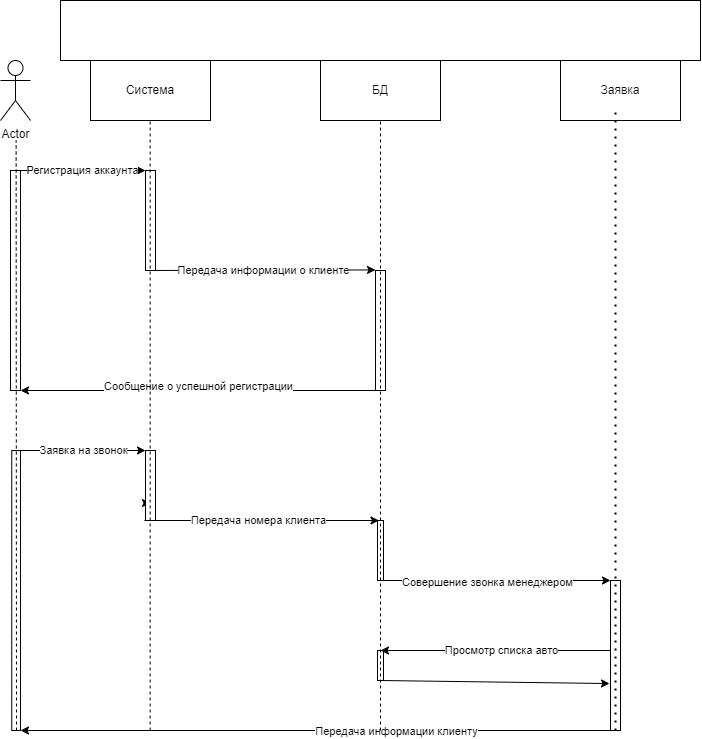

The diagram above was exported from draw.io. Its source (the exported page's mxGraphModel, read from the mxfile embedded in the PNG):
<mxGraphModel dx="1155" dy="1828" grid="1" gridSize="10" guides="1" tooltips="1" connect="1" arrows="1" fold="1" page="1" pageScale="1" pageWidth="827" pageHeight="1169" math="0" shadow="0">
  <root>
    <mxCell id="0" />
    <mxCell id="1" parent="0" />
    <mxCell id="MOavhPdLPEPVDy6x7iFU-2" value="Actor" style="shape=umlActor;verticalLabelPosition=bottom;verticalAlign=top;html=1;outlineConnect=0;" vertex="1" parent="1">
      <mxGeometry x="60" y="20" width="30" height="60" as="geometry" />
    </mxCell>
    <mxCell id="MOavhPdLPEPVDy6x7iFU-3" value="" style="rounded=0;whiteSpace=wrap;html=1;" vertex="1" parent="1">
      <mxGeometry x="120" y="-40" width="640" height="60" as="geometry" />
    </mxCell>
    <mxCell id="MOavhPdLPEPVDy6x7iFU-4" value="Система" style="rounded=0;whiteSpace=wrap;html=1;" vertex="1" parent="1">
      <mxGeometry x="150" y="20" width="120" height="60" as="geometry" />
    </mxCell>
    <mxCell id="MOavhPdLPEPVDy6x7iFU-5" value="Заявка" style="rounded=0;whiteSpace=wrap;html=1;" vertex="1" parent="1">
      <mxGeometry x="620" y="20" width="120" height="60" as="geometry" />
    </mxCell>
    <mxCell id="MOavhPdLPEPVDy6x7iFU-6" value="БД" style="rounded=0;whiteSpace=wrap;html=1;" vertex="1" parent="1">
      <mxGeometry x="380" y="20" width="120" height="60" as="geometry" />
    </mxCell>
    <mxCell id="MOavhPdLPEPVDy6x7iFU-8" value="" style="rounded=0;whiteSpace=wrap;html=1;" vertex="1" parent="1">
      <mxGeometry x="71.25" y="410" width="8.75" height="280" as="geometry" />
    </mxCell>
    <mxCell id="MOavhPdLPEPVDy6x7iFU-38" style="edgeStyle=orthogonalEdgeStyle;rounded=0;orthogonalLoop=1;jettySize=auto;html=1;exitX=0;exitY=0.75;exitDx=0;exitDy=0;" edge="1" parent="1" source="MOavhPdLPEPVDy6x7iFU-9">
      <mxGeometry relative="1" as="geometry">
        <mxPoint x="210" y="463" as="targetPoint" />
      </mxGeometry>
    </mxCell>
    <mxCell id="MOavhPdLPEPVDy6x7iFU-9" value="" style="rounded=0;whiteSpace=wrap;html=1;" vertex="1" parent="1">
      <mxGeometry x="205" y="410" width="10" height="70" as="geometry" />
    </mxCell>
    <mxCell id="MOavhPdLPEPVDy6x7iFU-10" value="" style="endArrow=classic;html=1;rounded=0;entryX=0;entryY=0;entryDx=0;entryDy=0;endFill=1;" edge="1" parent="1" target="MOavhPdLPEPVDy6x7iFU-9">
      <mxGeometry width="50" height="50" relative="1" as="geometry">
        <mxPoint x="80" y="410" as="sourcePoint" />
        <mxPoint x="200" y="415" as="targetPoint" />
      </mxGeometry>
    </mxCell>
    <mxCell id="MOavhPdLPEPVDy6x7iFU-11" value="Заявка на звонок" style="edgeLabel;html=1;align=center;verticalAlign=middle;resizable=0;points=[];" vertex="1" connectable="0" parent="MOavhPdLPEPVDy6x7iFU-10">
      <mxGeometry x="0.0667" y="1" relative="1" as="geometry">
        <mxPoint x="-4" y="1" as="offset" />
      </mxGeometry>
    </mxCell>
    <mxCell id="MOavhPdLPEPVDy6x7iFU-12" value="" style="endArrow=classic;html=1;rounded=0;entryX=0.25;entryY=0;entryDx=0;entryDy=0;endFill=1;" edge="1" parent="1" target="MOavhPdLPEPVDy6x7iFU-14">
      <mxGeometry width="50" height="50" relative="1" as="geometry">
        <mxPoint x="204" y="480" as="sourcePoint" />
        <mxPoint x="414" y="480" as="targetPoint" />
      </mxGeometry>
    </mxCell>
    <mxCell id="MOavhPdLPEPVDy6x7iFU-13" value="Передача номера клиента" style="edgeLabel;html=1;align=center;verticalAlign=middle;resizable=0;points=[];" vertex="1" connectable="0" parent="MOavhPdLPEPVDy6x7iFU-12">
      <mxGeometry x="-0.4338" y="2" relative="1" as="geometry">
        <mxPoint x="47" y="2" as="offset" />
      </mxGeometry>
    </mxCell>
    <mxCell id="MOavhPdLPEPVDy6x7iFU-14" value="" style="rounded=0;whiteSpace=wrap;html=1;" vertex="1" parent="1">
      <mxGeometry x="437" y="480" width="6" height="60" as="geometry" />
    </mxCell>
    <mxCell id="MOavhPdLPEPVDy6x7iFU-16" value="" style="endArrow=classic;html=1;rounded=0;" edge="1" parent="1">
      <mxGeometry width="50" height="50" relative="1" as="geometry">
        <mxPoint x="440" y="540" as="sourcePoint" />
        <mxPoint x="670" y="540" as="targetPoint" />
      </mxGeometry>
    </mxCell>
    <mxCell id="MOavhPdLPEPVDy6x7iFU-18" value="Совершение звонка менеджером" style="edgeLabel;html=1;align=center;verticalAlign=middle;resizable=0;points=[];" vertex="1" connectable="0" parent="MOavhPdLPEPVDy6x7iFU-16">
      <mxGeometry x="-0.0708" y="-2" relative="1" as="geometry">
        <mxPoint as="offset" />
      </mxGeometry>
    </mxCell>
    <mxCell id="MOavhPdLPEPVDy6x7iFU-17" value="" style="rounded=0;whiteSpace=wrap;html=1;" vertex="1" parent="1">
      <mxGeometry x="670" y="540" width="10" height="150" as="geometry" />
    </mxCell>
    <mxCell id="MOavhPdLPEPVDy6x7iFU-20" value="" style="rounded=0;whiteSpace=wrap;html=1;" vertex="1" parent="1">
      <mxGeometry x="437" y="610" width="6" height="30" as="geometry" />
    </mxCell>
    <mxCell id="MOavhPdLPEPVDy6x7iFU-21" value="" style="endArrow=classic;html=1;rounded=0;" edge="1" parent="1">
      <mxGeometry width="50" height="50" relative="1" as="geometry">
        <mxPoint x="670" y="610" as="sourcePoint" />
        <mxPoint x="440" y="610" as="targetPoint" />
      </mxGeometry>
    </mxCell>
    <mxCell id="MOavhPdLPEPVDy6x7iFU-22" value="Просмотр списка авто" style="edgeLabel;html=1;align=center;verticalAlign=middle;resizable=0;points=[];" vertex="1" connectable="0" parent="MOavhPdLPEPVDy6x7iFU-21">
      <mxGeometry x="0.2547" y="-1" relative="1" as="geometry">
        <mxPoint x="35" y="1" as="offset" />
      </mxGeometry>
    </mxCell>
    <mxCell id="MOavhPdLPEPVDy6x7iFU-24" value="" style="endArrow=classic;html=1;rounded=0;entryX=1;entryY=1;entryDx=0;entryDy=0;" edge="1" parent="1" target="MOavhPdLPEPVDy6x7iFU-8">
      <mxGeometry width="50" height="50" relative="1" as="geometry">
        <mxPoint x="670" y="690" as="sourcePoint" />
        <mxPoint x="720" y="640" as="targetPoint" />
      </mxGeometry>
    </mxCell>
    <mxCell id="MOavhPdLPEPVDy6x7iFU-25" value="Передача информации клиенту" style="edgeLabel;html=1;align=center;verticalAlign=middle;resizable=0;points=[];" vertex="1" connectable="0" parent="MOavhPdLPEPVDy6x7iFU-24">
      <mxGeometry x="-0.2746" y="1" relative="1" as="geometry">
        <mxPoint as="offset" />
      </mxGeometry>
    </mxCell>
    <mxCell id="MOavhPdLPEPVDy6x7iFU-26" value="" style="rounded=0;whiteSpace=wrap;html=1;" vertex="1" parent="1">
      <mxGeometry x="70" y="130" width="10" height="220" as="geometry" />
    </mxCell>
    <mxCell id="MOavhPdLPEPVDy6x7iFU-27" value="" style="endArrow=classic;html=1;rounded=0;entryX=0;entryY=0;entryDx=0;entryDy=0;" edge="1" parent="1" target="MOavhPdLPEPVDy6x7iFU-28">
      <mxGeometry width="50" height="50" relative="1" as="geometry">
        <mxPoint x="80" y="130" as="sourcePoint" />
        <mxPoint x="200" y="130" as="targetPoint" />
      </mxGeometry>
    </mxCell>
    <mxCell id="MOavhPdLPEPVDy6x7iFU-29" value="Регистрация аккаунта" style="edgeLabel;html=1;align=center;verticalAlign=middle;resizable=0;points=[];" vertex="1" connectable="0" parent="MOavhPdLPEPVDy6x7iFU-27">
      <mxGeometry x="-0.4046" y="-3" relative="1" as="geometry">
        <mxPoint x="24" y="-3" as="offset" />
      </mxGeometry>
    </mxCell>
    <mxCell id="MOavhPdLPEPVDy6x7iFU-28" value="" style="rounded=0;whiteSpace=wrap;html=1;" vertex="1" parent="1">
      <mxGeometry x="205" y="130" width="10" height="100" as="geometry" />
    </mxCell>
    <mxCell id="MOavhPdLPEPVDy6x7iFU-30" value="" style="endArrow=classic;html=1;rounded=0;exitX=0;exitY=1;exitDx=0;exitDy=0;" edge="1" parent="1" source="MOavhPdLPEPVDy6x7iFU-28">
      <mxGeometry width="50" height="50" relative="1" as="geometry">
        <mxPoint x="227.5" y="229.43" as="sourcePoint" />
        <mxPoint x="435" y="229.43" as="targetPoint" />
        <Array as="points" />
      </mxGeometry>
    </mxCell>
    <mxCell id="MOavhPdLPEPVDy6x7iFU-32" value="Передача информации о клиенте" style="edgeLabel;html=1;align=center;verticalAlign=middle;resizable=0;points=[];" vertex="1" connectable="0" parent="MOavhPdLPEPVDy6x7iFU-30">
      <mxGeometry x="-0.1845" relative="1" as="geometry">
        <mxPoint x="23" as="offset" />
      </mxGeometry>
    </mxCell>
    <mxCell id="MOavhPdLPEPVDy6x7iFU-31" value="" style="rounded=0;whiteSpace=wrap;html=1;" vertex="1" parent="1">
      <mxGeometry x="435" y="230" width="10" height="120" as="geometry" />
    </mxCell>
    <mxCell id="MOavhPdLPEPVDy6x7iFU-33" value="" style="endArrow=classic;html=1;rounded=0;entryX=1;entryY=1;entryDx=0;entryDy=0;exitX=0;exitY=1;exitDx=0;exitDy=0;" edge="1" parent="1" source="MOavhPdLPEPVDy6x7iFU-31" target="MOavhPdLPEPVDy6x7iFU-26">
      <mxGeometry width="50" height="50" relative="1" as="geometry">
        <mxPoint x="420" y="340" as="sourcePoint" />
        <mxPoint x="470" y="290" as="targetPoint" />
      </mxGeometry>
    </mxCell>
    <mxCell id="MOavhPdLPEPVDy6x7iFU-35" value="Сообщение о успешной регистрации&lt;div&gt;&lt;br&gt;&lt;/div&gt;" style="edgeLabel;html=1;align=center;verticalAlign=middle;resizable=0;points=[];" vertex="1" connectable="0" parent="MOavhPdLPEPVDy6x7iFU-33">
      <mxGeometry x="-0.0012" y="3" relative="1" as="geometry">
        <mxPoint as="offset" />
      </mxGeometry>
    </mxCell>
    <mxCell id="MOavhPdLPEPVDy6x7iFU-37" value="" style="endArrow=none;dashed=1;html=1;rounded=0;" edge="1" parent="1">
      <mxGeometry width="50" height="50" relative="1" as="geometry">
        <mxPoint x="209.66000000000003" y="690" as="sourcePoint" />
        <mxPoint x="209.66000000000003" y="80" as="targetPoint" />
      </mxGeometry>
    </mxCell>
    <mxCell id="MOavhPdLPEPVDy6x7iFU-36" value="" style="endArrow=classic;html=1;rounded=0;entryX=-0.1;entryY=0.687;entryDx=0;entryDy=0;entryPerimeter=0;" edge="1" parent="1" target="MOavhPdLPEPVDy6x7iFU-17">
      <mxGeometry width="50" height="50" relative="1" as="geometry">
        <mxPoint x="440" y="640" as="sourcePoint" />
        <mxPoint x="490" y="590" as="targetPoint" />
      </mxGeometry>
    </mxCell>
    <mxCell id="MOavhPdLPEPVDy6x7iFU-40" value="" style="endArrow=none;dashed=1;html=1;rounded=0;" edge="1" parent="1">
      <mxGeometry width="50" height="50" relative="1" as="geometry">
        <mxPoint x="76" y="690" as="sourcePoint" />
        <mxPoint x="75.63" y="100" as="targetPoint" />
      </mxGeometry>
    </mxCell>
    <mxCell id="MOavhPdLPEPVDy6x7iFU-42" value="" style="endArrow=none;dashed=1;html=1;rounded=0;" edge="1" parent="1">
      <mxGeometry width="50" height="50" relative="1" as="geometry">
        <mxPoint x="440" y="690" as="sourcePoint" />
        <mxPoint x="440" y="80" as="targetPoint" />
      </mxGeometry>
    </mxCell>
    <mxCell id="MOavhPdLPEPVDy6x7iFU-43" value="" style="endArrow=none;dashed=1;html=1;dashPattern=1 3;strokeWidth=2;rounded=0;exitX=0.5;exitY=1;exitDx=0;exitDy=0;" edge="1" parent="1" source="MOavhPdLPEPVDy6x7iFU-17">
      <mxGeometry width="50" height="50" relative="1" as="geometry">
        <mxPoint x="675" y="682.0500000000002" as="sourcePoint" />
        <mxPoint x="675" y="70" as="targetPoint" />
      </mxGeometry>
    </mxCell>
  </root>
</mxGraphModel>